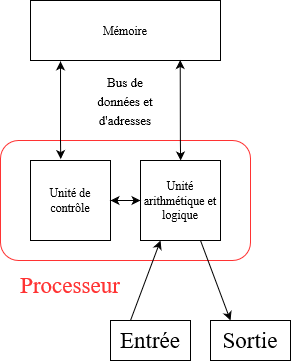

The diagram above was exported from draw.io. Its source (the exported page's mxGraphModel, read from the mxfile embedded in the PNG):
<mxGraphModel dx="1185" dy="643" grid="1" gridSize="10" guides="1" tooltips="1" connect="1" arrows="1" fold="1" page="1" pageScale="1" pageWidth="827" pageHeight="1169" math="0" shadow="0">
  <root>
    <mxCell id="0" />
    <mxCell id="1" parent="0" />
    <mxCell id="Jw4j-MkEW6VxLXKboHlU-1" value="&lt;font&gt;Mémoire&lt;/font&gt;" style="rounded=0;whiteSpace=wrap;html=1;fontFamily=Times New Roman;" parent="1" vertex="1">
      <mxGeometry x="110" y="110" width="190" height="60" as="geometry" />
    </mxCell>
    <mxCell id="Jw4j-MkEW6VxLXKboHlU-2" value="Unité de contrôle" style="whiteSpace=wrap;html=1;aspect=fixed;fontFamily=Times New Roman;" parent="1" vertex="1">
      <mxGeometry x="110" y="270" width="80" height="80" as="geometry" />
    </mxCell>
    <mxCell id="Jw4j-MkEW6VxLXKboHlU-3" value="Unité arithmétique et logique" style="whiteSpace=wrap;html=1;aspect=fixed;fontFamily=Times New Roman;" parent="1" vertex="1">
      <mxGeometry x="220" y="270" width="80" height="80" as="geometry" />
    </mxCell>
    <mxCell id="Jw4j-MkEW6VxLXKboHlU-4" value="" style="rounded=1;whiteSpace=wrap;html=1;gradientColor=#ffffff;fillColor=none;strokeColor=#FF3333;fontFamily=Times New Roman;" parent="1" vertex="1">
      <mxGeometry x="80" y="250" width="250" height="120" as="geometry" />
    </mxCell>
    <mxCell id="nlpqWDy9qEmqr8xnD6I5-2" value="&lt;font style=&quot;font-size: 23px&quot;&gt;Processeur &lt;/font&gt;" style="text;html=1;strokeColor=none;fillColor=none;align=center;verticalAlign=middle;whiteSpace=wrap;rounded=0;fontColor=#FF3333;fontFamily=Times New Roman;" vertex="1" parent="1">
      <mxGeometry x="120" y="380" width="60" height="30" as="geometry" />
    </mxCell>
    <mxCell id="nlpqWDy9qEmqr8xnD6I5-3" value="Entrée" style="rounded=0;whiteSpace=wrap;html=1;fontSize=23;fontColor=#000000;strokeColor=#000000;fillColor=none;gradientColor=#ffffff;fontFamily=Times New Roman;" vertex="1" parent="1">
      <mxGeometry x="190" y="430" width="80" height="40" as="geometry" />
    </mxCell>
    <mxCell id="nlpqWDy9qEmqr8xnD6I5-4" value="Sortie" style="rounded=0;whiteSpace=wrap;html=1;fontSize=23;fontColor=#000000;strokeColor=#000000;fillColor=none;gradientColor=#ffffff;fontFamily=Times New Roman;" vertex="1" parent="1">
      <mxGeometry x="290" y="430" width="80" height="40" as="geometry" />
    </mxCell>
    <mxCell id="nlpqWDy9qEmqr8xnD6I5-5" value="" style="endArrow=classic;html=1;rounded=0;fontSize=16;fontColor=#000000;exitX=0.75;exitY=1;exitDx=0;exitDy=0;entryX=0.25;entryY=0;entryDx=0;entryDy=0;fontFamily=Times New Roman;" edge="1" parent="1" source="Jw4j-MkEW6VxLXKboHlU-3" target="nlpqWDy9qEmqr8xnD6I5-4">
      <mxGeometry width="50" height="50" relative="1" as="geometry">
        <mxPoint x="510" y="330" as="sourcePoint" />
        <mxPoint x="310" y="420" as="targetPoint" />
      </mxGeometry>
    </mxCell>
    <mxCell id="nlpqWDy9qEmqr8xnD6I5-6" value="" style="endArrow=classic;html=1;rounded=0;fontSize=16;fontColor=#000000;entryX=0.25;entryY=1;entryDx=0;entryDy=0;exitX=0.25;exitY=0;exitDx=0;exitDy=0;fontFamily=Times New Roman;" edge="1" parent="1" source="nlpqWDy9qEmqr8xnD6I5-3" target="Jw4j-MkEW6VxLXKboHlU-3">
      <mxGeometry width="50" height="50" relative="1" as="geometry">
        <mxPoint x="370" y="330" as="sourcePoint" />
        <mxPoint x="440" y="410" as="targetPoint" />
      </mxGeometry>
    </mxCell>
    <mxCell id="nlpqWDy9qEmqr8xnD6I5-9" value="" style="endArrow=classic;startArrow=classic;html=1;rounded=0;fontSize=16;fontColor=#000000;exitX=0.378;exitY=-0.018;exitDx=0;exitDy=0;exitPerimeter=0;entryX=0.158;entryY=1.014;entryDx=0;entryDy=0;entryPerimeter=0;fontFamily=Times New Roman;" edge="1" parent="1" source="Jw4j-MkEW6VxLXKboHlU-2" target="Jw4j-MkEW6VxLXKboHlU-1">
      <mxGeometry width="50" height="50" relative="1" as="geometry">
        <mxPoint x="120" y="280" as="sourcePoint" />
        <mxPoint x="170" y="230" as="targetPoint" />
        <Array as="points">
          <mxPoint x="140" y="250" />
        </Array>
      </mxGeometry>
    </mxCell>
    <mxCell id="nlpqWDy9qEmqr8xnD6I5-11" value="" style="endArrow=classic;startArrow=classic;html=1;rounded=0;fontSize=16;fontColor=#000000;exitX=0.378;exitY=-0.018;exitDx=0;exitDy=0;exitPerimeter=0;entryX=0.788;entryY=0.992;entryDx=0;entryDy=0;entryPerimeter=0;fontFamily=Times New Roman;" edge="1" parent="1" target="Jw4j-MkEW6VxLXKboHlU-1">
      <mxGeometry width="50" height="50" relative="1" as="geometry">
        <mxPoint x="260.11999999999995" y="270" as="sourcePoint" />
        <mxPoint x="259.90000000000003" y="232.27999999999997" as="targetPoint" />
        <Array as="points">
          <mxPoint x="259.88" y="251.44" />
        </Array>
      </mxGeometry>
    </mxCell>
    <mxCell id="nlpqWDy9qEmqr8xnD6I5-12" value="" style="endArrow=classic;startArrow=classic;html=1;rounded=0;fontSize=16;fontColor=#000000;exitX=0;exitY=0.5;exitDx=0;exitDy=0;entryX=1;entryY=0.5;entryDx=0;entryDy=0;fontFamily=Times New Roman;" edge="1" parent="1" source="Jw4j-MkEW6VxLXKboHlU-3" target="Jw4j-MkEW6VxLXKboHlU-2">
      <mxGeometry width="50" height="50" relative="1" as="geometry">
        <mxPoint x="270.1199999999999" y="279.99999999999994" as="sourcePoint" />
        <mxPoint x="269.72" y="239.52000000000004" as="targetPoint" />
        <Array as="points" />
      </mxGeometry>
    </mxCell>
    <mxCell id="nlpqWDy9qEmqr8xnD6I5-13" value="&lt;font style=&quot;font-size: 13px&quot;&gt;Bus de données et d'adresses&lt;/font&gt;" style="text;html=1;strokeColor=none;fillColor=none;align=center;verticalAlign=middle;whiteSpace=wrap;rounded=0;fontSize=16;fontColor=#000000;fontFamily=Times New Roman;" vertex="1" parent="1">
      <mxGeometry x="170" y="190" width="70" height="40" as="geometry" />
    </mxCell>
  </root>
</mxGraphModel>